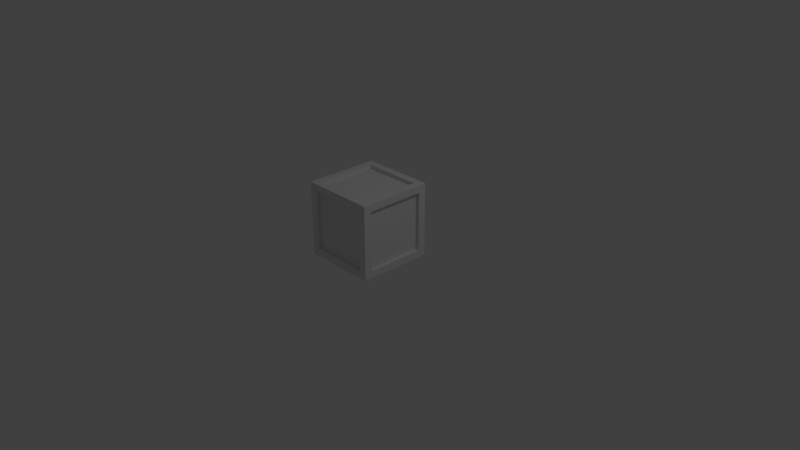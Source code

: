 # Source: LP_Crate.blend  (saved by Blender 2.78.0; exported with 4.5.12 LTS)
import bpy
from mathutils import Matrix  # noqa: F401  (used for matrix-valued properties, if any)

bpy.ops.wm.read_factory_settings(use_empty=True)
scene = bpy.context.scene
scene.name = 'Scene'

# ---- collections
col_collection_1 = bpy.data.collections.new('Collection 1'); scene.collection.children.link(col_collection_1)

# ---- world
world_world = bpy.data.worlds.new('World'); scene.world = world_world
world_world.color = (0.05088, 0.05088, 0.05088)
world_world.use_sun_shadow = False
world_world.sun_shadow_jitter_overblur = 0.0
world_world.cycles.sampling_method = 'MANUAL'

# ---- cameras
cam_camera = bpy.data.cameras.new('Camera')
cam_camera.clip_end = 100.0
cam_camera.lens = 35.0
cam_camera.sensor_width = 32.0
cam_camera.sensor_height = 18.0
cam_camera.ortho_scale = 7.314
cam_camera.dof.focus_distance = 0.0
cam_camera.dof.aperture_fstop = 128.0

# ---- lights
light_lamp = bpy.data.lights.new('Lamp', 'POINT')
light_lamp.transmission_factor = 0.0
light_lamp.cutoff_distance = 30.0
light_lamp.energy = 100.0
light_lamp.shadow_buffer_clip_start = 1.001
light_lamp.shadow_soft_size = 0.1
light_lamp.shadow_maximum_resolution = 0.006
light_lamp.use_absolute_resolution = True

# ---- meshes
me_cube_001 = bpy.data.meshes.new('Cube.001')
me_cube_001.from_pydata([(-1.0, -0.8, 0.2), (-1.0, -0.8, 1.8), (-1.0, 0.8, 0.2), (-1.0, 0.8, 1.8), (1.0, -0.8, 0.2), (1.0, -0.8, 1.8), (1.0, 0.8, 0.2), (1.0, 0.8, 1.8), (-0.8, 1.0, 0.2), (-0.8, -1.0, 0.2), (-0.8, -1.0, 1.8), (-0.8, 1.0, 1.8), (0.8, 1.0, 1.8), (0.8, 1.0, 0.2), (0.8, -1.0, 0.2), (0.8, -1.0, 1.8), (-0.9, 0.8, 0.2), (-0.9, -0.8, 0.2), (-0.9, -0.8, 1.8), (-0.9, 0.8, 1.8), (0.9, 0.8, 1.8), (0.9, 0.8, 0.2), (0.9, -0.8, 0.2), (0.9, -0.8, 1.8), (-0.8, -0.8, 0.0), (-0.8, -0.8, 2.0), (-0.8, 0.8, 2.0), (-0.8, 0.8, 0.0), (0.8, 0.8, 0.0), (0.8, 0.8, 2.0), (0.8, -0.8, 2.0), (0.8, -0.8, 0.0), (-0.8, 0.9, 1.8), (-0.8, 0.9, 0.2), (0.8, 0.9, 0.2), (0.8, 0.9, 1.8), (-0.8, -0.9, 0.2), (-0.8, -0.9, 1.8), (0.8, -0.9, 1.8), (0.8, -0.9, 0.2), (-1.0, 1.0, 0.0), (-1.0, -1.0, 0.0), (-1.0, -1.0, 2.0), (-1.0, 1.0, 2.0), (1.0, 1.0, 0.0), (1.0, 1.0, 2.0), (1.0, -1.0, 0.0), (1.0, -1.0, 2.0), (-0.8, -0.8, 1.9), (-0.8, 0.8, 1.9), (0.8, 0.8, 1.9), (0.8, -0.8, 1.9), (-0.8, 0.8, 0.1), (-0.8, -0.8, 0.1), (0.8, 0.8, 0.1), (0.8, -0.8, 0.1)], [], [(1, 3, 19, 18), (11, 12, 35, 32), (7, 5, 23, 20), (15, 10, 37, 38), (31, 24, 53, 55), (25, 30, 51, 48), (0, 2, 40, 41), (1, 0, 41, 42), (3, 1, 42, 43), (2, 3, 43, 40), (7, 6, 44, 45), (6, 4, 46, 44), (5, 7, 45, 47), (4, 5, 47, 46), (17, 18, 19, 16), (2, 0, 17, 16), (3, 2, 16, 19), (0, 1, 18, 17), (21, 20, 23, 22), (6, 7, 20, 21), (5, 4, 22, 23), (4, 6, 21, 22), (9, 10, 42, 41), (11, 8, 40, 43), (8, 13, 44, 40), (12, 11, 43, 45), (13, 12, 45, 44), (15, 14, 46, 47), (14, 9, 41, 46), (10, 15, 47, 42), (33, 32, 35, 34), (8, 11, 32, 33), (12, 13, 34, 35), (13, 8, 33, 34), (39, 38, 37, 36), (14, 15, 38, 39), (9, 14, 39, 36), (10, 9, 36, 37), (27, 24, 41, 40), (25, 26, 43, 42), (28, 27, 40, 44), (26, 29, 45, 43), (31, 28, 44, 46), (29, 30, 47, 45), (24, 31, 46, 41), (30, 25, 42, 47), (50, 49, 48, 51), (30, 29, 50, 51), (29, 26, 49, 50), (26, 25, 48, 49), (52, 54, 55, 53), (28, 31, 55, 54), (27, 28, 54, 52), (24, 27, 52, 53)])
me_cube_001.use_remesh_preserve_volume = False
me_cube_001.use_remesh_preserve_attributes = False
me_cube_001.use_mirror_vertex_groups = False
me_cube_001.update()

# ---- objects
ob_cube = bpy.data.objects.new('Cube', me_cube_001)
ob_lamp = bpy.data.objects.new('Lamp', light_lamp)
ob_camera = bpy.data.objects.new('Camera', cam_camera)

# ---- transforms, parenting, visibility, modifiers, constraints
ob_cube.location = (0.0, 0.0, 0.0)
ob_cube.scale = (0.5, 0.5, 0.5)
ob_cube.lineart.crease_threshold = 0.0
ob_lamp.location = (4.076, 1.005, 5.904)
ob_lamp.rotation_euler = (0.6503, 0.05522, 1.866)
ob_lamp.lock_rotations_4d = False
ob_lamp.empty_display_type = 'ARROWS'
ob_lamp.color = (0.0, 0.0, 0.0, 0.0)
ob_lamp.lineart.crease_threshold = 0.0
ob_camera.location = (7.481, -6.508, 5.344)
ob_camera.rotation_euler = (1.109, 0.0, 0.8149)
ob_camera.lock_rotations_4d = False
ob_camera.empty_display_type = 'ARROWS'
ob_camera.color = (0.0, 0.0, 0.0, 0.0)
ob_camera.display_type = 'WIRE'
ob_camera.lineart.crease_threshold = 0.0

# ---- collection membership
col_collection_1.objects.link(ob_cube)
col_collection_1.objects.link(ob_lamp)
col_collection_1.objects.link(ob_camera)

# ---- scene / render settings (as saved in the file)
scene.camera = ob_camera
scene.frame_start = 1; scene.frame_end = 250; scene.frame_set(1)
scene.render.engine = 'BLENDER_EEVEE_NEXT'
scene.render.resolution_percentage = 50
scene.render.dither_intensity = 0.0
scene.cycles.use_denoising = False
scene.cycles.samples = 128
scene.cycles.sampling_pattern = 'TABULATED_SOBOL'
scene.cycles.light_sampling_threshold = 0.0
scene.cycles.use_adaptive_sampling = False
scene.cycles.use_light_tree = False
scene.cycles.blur_glossy = 0.0
scene.cycles.sample_clamp_indirect = 0.0
scene.view_settings.view_transform = 'Standard'
bpy.context.view_layer.update()
